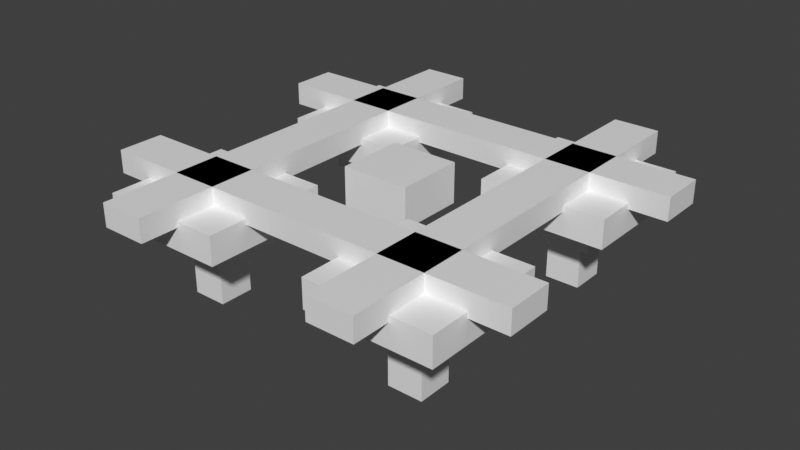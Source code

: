 # Source: tcwildlands_rock_bolts.blend  (saved by Blender 5.3.31; exported with 4.5.12 LTS)
import bpy
from mathutils import Matrix  # noqa: F401  (used for matrix-valued properties, if any)

bpy.ops.wm.read_factory_settings(use_empty=True)
scene = bpy.context.scene
scene.name = 'Scene'

# ---- materials (node trees are filled in below, after node groups)
mat_tcwildlands_rock_bolts_preview = bpy.data.materials.new('tcwildlands_rock_bolts_preview')

# ---- material node trees
mat_tcwildlands_rock_bolts_preview.use_nodes = True; mat_tcwildlands_rock_bolts_preview.node_tree.nodes.clear()
_N = mat_tcwildlands_rock_bolts_preview.node_tree.nodes; _L = mat_tcwildlands_rock_bolts_preview.node_tree.links
n0 = _N.new('ShaderNodeBsdfPrincipled'); n0.name = 'Principled BSDF'; n0.location = (-200, 100)
n0.inputs[10].default_value = 0.005
n1 = _N.new('ShaderNodeOutputMaterial'); n1.name = 'Material Output'; n1.location = (200, 100)
_L.new(n0.outputs[0], n1.inputs[0])
n1.is_active_output = True

# ---- world
world_bakeworld = bpy.data.worlds.new('BakeWorld'); scene.world = world_bakeworld
world_bakeworld.use_nodes = True; world_bakeworld.node_tree.nodes.clear()
_N = world_bakeworld.node_tree.nodes; _L = world_bakeworld.node_tree.links
n0 = _N.new('ShaderNodeBackground'); n0.name = 'Background'; n0.location = (-200, 100)
n0.inputs[0].default_value = (0.05, 0.05, 0.05, 1.0)
n1 = _N.new('ShaderNodeOutputWorld'); n1.name = 'World Output'; n1.location = (200, 100)
_L.new(n0.outputs[0], n1.inputs[0])
n1.is_active_output = True
world_bakeworld.light_settings.distance = 0.14

# ---- meshes
me_rock_bolts_elem_00 = bpy.data.meshes.new('rock_bolts_elem_00')
me_rock_bolts_elem_00.from_pydata([(-0.3, -0.4688, 0.95), (-0.2, -0.4688, 0.95), (-0.2, 0.4688, 0.95), (-0.3, 0.4688, 0.95), (-0.3, -0.4688, 1.0), (-0.2, -0.4688, 1.0), (-0.2, 0.4688, 1.0), (-0.3, 0.4688, 1.0)], [], [(0, 1, 5, 4), (2, 3, 7, 6), (3, 0, 4, 7), (1, 2, 6, 5), (4, 5, 6, 7), (3, 2, 1, 0)])
me_rock_bolts_elem_00.materials.append(mat_tcwildlands_rock_bolts_preview)
me_rock_bolts_elem_00.update()
me_rock_bolts_elem_01 = bpy.data.meshes.new('rock_bolts_elem_01')
me_rock_bolts_elem_01.from_pydata([(0.2, -0.4688, 0.95), (0.3, -0.4688, 0.95), (0.3, 0.4688, 0.95), (0.2, 0.4688, 0.95), (0.2, -0.4688, 1.0), (0.3, -0.4688, 1.0), (0.3, 0.4688, 1.0), (0.2, 0.4688, 1.0)], [], [(0, 1, 5, 4), (2, 3, 7, 6), (3, 0, 4, 7), (1, 2, 6, 5), (4, 5, 6, 7), (3, 2, 1, 0)])
me_rock_bolts_elem_01.materials.append(mat_tcwildlands_rock_bolts_preview)
me_rock_bolts_elem_01.update()
me_rock_bolts_elem_02 = bpy.data.meshes.new('rock_bolts_elem_02')
me_rock_bolts_elem_02.from_pydata([(-0.4688, -0.3, 0.95), (0.4688, -0.3, 0.95), (0.4688, -0.2, 0.95), (-0.4688, -0.2, 0.95), (-0.4688, -0.3, 1.0), (0.4688, -0.3, 1.0), (0.4688, -0.2, 1.0), (-0.4688, -0.2, 1.0)], [], [(0, 1, 5, 4), (2, 3, 7, 6), (3, 0, 4, 7), (1, 2, 6, 5), (4, 5, 6, 7), (3, 2, 1, 0)])
me_rock_bolts_elem_02.materials.append(mat_tcwildlands_rock_bolts_preview)
me_rock_bolts_elem_02.update()
me_rock_bolts_elem_03 = bpy.data.meshes.new('rock_bolts_elem_03')
me_rock_bolts_elem_03.from_pydata([(-0.4688, 0.2, 0.95), (0.4688, 0.2, 0.95), (0.4688, 0.3, 0.95), (-0.4688, 0.3, 0.95), (-0.4688, 0.2, 1.0), (0.4688, 0.2, 1.0), (0.4688, 0.3, 1.0), (-0.4688, 0.3, 1.0)], [], [(0, 1, 5, 4), (2, 3, 7, 6), (3, 0, 4, 7), (1, 2, 6, 5), (4, 5, 6, 7), (3, 2, 1, 0)])
me_rock_bolts_elem_03.materials.append(mat_tcwildlands_rock_bolts_preview)
me_rock_bolts_elem_03.update()
me_rock_bolts_elem_04 = bpy.data.meshes.new('rock_bolts_elem_04')
me_rock_bolts_elem_04.from_pydata([(-0.3875, -0.3875, 0.9), (-0.1125, -0.3875, 0.9), (-0.1125, -0.1125, 0.9), (-0.3875, -0.1125, 0.9), (-0.3875, -0.3875, 0.9625), (-0.1125, -0.3875, 0.9625), (-0.1125, -0.1125, 0.9625), (-0.3875, -0.1125, 0.9625)], [], [(0, 1, 5, 4), (2, 3, 7, 6), (3, 0, 4, 7), (1, 2, 6, 5), (4, 5, 6, 7), (3, 2, 1, 0)])
me_rock_bolts_elem_04.materials.append(mat_tcwildlands_rock_bolts_preview)
me_rock_bolts_elem_04.update()
me_rock_bolts_elem_05 = bpy.data.meshes.new('rock_bolts_elem_05')
me_rock_bolts_elem_05.from_pydata([(0.1125, -0.3875, 0.9), (0.3875, -0.3875, 0.9), (0.3875, -0.1125, 0.9), (0.1125, -0.1125, 0.9), (0.1125, -0.3875, 0.9625), (0.3875, -0.3875, 0.9625), (0.3875, -0.1125, 0.9625), (0.1125, -0.1125, 0.9625)], [], [(0, 1, 5, 4), (2, 3, 7, 6), (3, 0, 4, 7), (1, 2, 6, 5), (4, 5, 6, 7), (3, 2, 1, 0)])
me_rock_bolts_elem_05.materials.append(mat_tcwildlands_rock_bolts_preview)
me_rock_bolts_elem_05.update()
me_rock_bolts_elem_06 = bpy.data.meshes.new('rock_bolts_elem_06')
me_rock_bolts_elem_06.from_pydata([(-0.3875, 0.1125, 0.9), (-0.1125, 0.1125, 0.9), (-0.1125, 0.3875, 0.9), (-0.3875, 0.3875, 0.9), (-0.3875, 0.1125, 0.9625), (-0.1125, 0.1125, 0.9625), (-0.1125, 0.3875, 0.9625), (-0.3875, 0.3875, 0.9625)], [], [(0, 1, 5, 4), (2, 3, 7, 6), (3, 0, 4, 7), (1, 2, 6, 5), (4, 5, 6, 7), (3, 2, 1, 0)])
me_rock_bolts_elem_06.materials.append(mat_tcwildlands_rock_bolts_preview)
me_rock_bolts_elem_06.update()
me_rock_bolts_elem_07 = bpy.data.meshes.new('rock_bolts_elem_07')
me_rock_bolts_elem_07.from_pydata([(0.1125, 0.1125, 0.9), (0.3875, 0.1125, 0.9), (0.3875, 0.3875, 0.9), (0.1125, 0.3875, 0.9), (0.1125, 0.1125, 0.9625), (0.3875, 0.1125, 0.9625), (0.3875, 0.3875, 0.9625), (0.1125, 0.3875, 0.9625)], [], [(0, 1, 5, 4), (2, 3, 7, 6), (3, 0, 4, 7), (1, 2, 6, 5), (4, 5, 6, 7), (3, 2, 1, 0)])
me_rock_bolts_elem_07.materials.append(mat_tcwildlands_rock_bolts_preview)
me_rock_bolts_elem_07.update()
me_rock_bolts_elem_08 = bpy.data.meshes.new('rock_bolts_elem_08')
me_rock_bolts_elem_08.from_pydata([(-0.325, -0.325, 0.8438), (-0.175, -0.325, 0.8438), (-0.175, -0.175, 0.8438), (-0.325, -0.175, 0.8438), (-0.325, -0.325, 0.9), (-0.175, -0.325, 0.9), (-0.175, -0.175, 0.9), (-0.325, -0.175, 0.9)], [], [(0, 1, 5, 4), (2, 3, 7, 6), (3, 0, 4, 7), (1, 2, 6, 5), (4, 5, 6, 7), (3, 2, 1, 0)])
me_rock_bolts_elem_08.materials.append(mat_tcwildlands_rock_bolts_preview)
me_rock_bolts_elem_08.update()
me_rock_bolts_elem_09 = bpy.data.meshes.new('rock_bolts_elem_09')
me_rock_bolts_elem_09.from_pydata([(0.175, -0.325, 0.8438), (0.325, -0.325, 0.8438), (0.325, -0.175, 0.8438), (0.175, -0.175, 0.8438), (0.175, -0.325, 0.9), (0.325, -0.325, 0.9), (0.325, -0.175, 0.9), (0.175, -0.175, 0.9)], [], [(0, 1, 5, 4), (2, 3, 7, 6), (3, 0, 4, 7), (1, 2, 6, 5), (4, 5, 6, 7), (3, 2, 1, 0)])
me_rock_bolts_elem_09.materials.append(mat_tcwildlands_rock_bolts_preview)
me_rock_bolts_elem_09.update()
me_rock_bolts_elem_10 = bpy.data.meshes.new('rock_bolts_elem_10')
me_rock_bolts_elem_10.from_pydata([(-0.325, 0.175, 0.8438), (-0.175, 0.175, 0.8438), (-0.175, 0.325, 0.8438), (-0.325, 0.325, 0.8438), (-0.325, 0.175, 0.9), (-0.175, 0.175, 0.9), (-0.175, 0.325, 0.9), (-0.325, 0.325, 0.9)], [], [(0, 1, 5, 4), (2, 3, 7, 6), (3, 0, 4, 7), (1, 2, 6, 5), (4, 5, 6, 7), (3, 2, 1, 0)])
me_rock_bolts_elem_10.materials.append(mat_tcwildlands_rock_bolts_preview)
me_rock_bolts_elem_10.update()
me_rock_bolts_elem_11 = bpy.data.meshes.new('rock_bolts_elem_11')
me_rock_bolts_elem_11.from_pydata([(0.175, 0.175, 0.8438), (0.325, 0.175, 0.8438), (0.325, 0.325, 0.8438), (0.175, 0.325, 0.8438), (0.175, 0.175, 0.9), (0.325, 0.175, 0.9), (0.325, 0.325, 0.9), (0.175, 0.325, 0.9)], [], [(0, 1, 5, 4), (2, 3, 7, 6), (3, 0, 4, 7), (1, 2, 6, 5), (4, 5, 6, 7), (3, 2, 1, 0)])
me_rock_bolts_elem_11.materials.append(mat_tcwildlands_rock_bolts_preview)
me_rock_bolts_elem_11.update()
me_rock_bolts_elem_12 = bpy.data.meshes.new('rock_bolts_elem_12')
me_rock_bolts_elem_12.from_pydata([(-0.2875, -0.2875, 0.7375), (-0.2125, -0.2875, 0.7375), (-0.2125, -0.2125, 0.7375), (-0.2875, -0.2125, 0.7375), (-0.2875, -0.2875, 0.8438), (-0.2125, -0.2875, 0.8438), (-0.2125, -0.2125, 0.8438), (-0.2875, -0.2125, 0.8438)], [], [(0, 1, 5, 4), (2, 3, 7, 6), (3, 0, 4, 7), (1, 2, 6, 5), (4, 5, 6, 7), (3, 2, 1, 0)])
me_rock_bolts_elem_12.materials.append(mat_tcwildlands_rock_bolts_preview)
me_rock_bolts_elem_12.update()
me_rock_bolts_elem_13 = bpy.data.meshes.new('rock_bolts_elem_13')
me_rock_bolts_elem_13.from_pydata([(0.2125, -0.2875, 0.7375), (0.2875, -0.2875, 0.7375), (0.2875, -0.2125, 0.7375), (0.2125, -0.2125, 0.7375), (0.2125, -0.2875, 0.8438), (0.2875, -0.2875, 0.8438), (0.2875, -0.2125, 0.8438), (0.2125, -0.2125, 0.8438)], [], [(0, 1, 5, 4), (2, 3, 7, 6), (3, 0, 4, 7), (1, 2, 6, 5), (4, 5, 6, 7), (3, 2, 1, 0)])
me_rock_bolts_elem_13.materials.append(mat_tcwildlands_rock_bolts_preview)
me_rock_bolts_elem_13.update()
me_rock_bolts_elem_14 = bpy.data.meshes.new('rock_bolts_elem_14')
me_rock_bolts_elem_14.from_pydata([(-0.2875, 0.2125, 0.7375), (-0.2125, 0.2125, 0.7375), (-0.2125, 0.2875, 0.7375), (-0.2875, 0.2875, 0.7375), (-0.2875, 0.2125, 0.8438), (-0.2125, 0.2125, 0.8438), (-0.2125, 0.2875, 0.8438), (-0.2875, 0.2875, 0.8438)], [], [(0, 1, 5, 4), (2, 3, 7, 6), (3, 0, 4, 7), (1, 2, 6, 5), (4, 5, 6, 7), (3, 2, 1, 0)])
me_rock_bolts_elem_14.materials.append(mat_tcwildlands_rock_bolts_preview)
me_rock_bolts_elem_14.update()
me_rock_bolts_elem_15 = bpy.data.meshes.new('rock_bolts_elem_15')
me_rock_bolts_elem_15.from_pydata([(0.2125, 0.2125, 0.7375), (0.2875, 0.2125, 0.7375), (0.2875, 0.2875, 0.7375), (0.2125, 0.2875, 0.7375), (0.2125, 0.2125, 0.8438), (0.2875, 0.2125, 0.8438), (0.2875, 0.2875, 0.8438), (0.2125, 0.2875, 0.8438)], [], [(0, 1, 5, 4), (2, 3, 7, 6), (3, 0, 4, 7), (1, 2, 6, 5), (4, 5, 6, 7), (3, 2, 1, 0)])
me_rock_bolts_elem_15.materials.append(mat_tcwildlands_rock_bolts_preview)
me_rock_bolts_elem_15.update()
me_rock_bolts_elem_16 = bpy.data.meshes.new('rock_bolts_elem_16')
me_rock_bolts_elem_16.from_pydata([(-0.075, -0.075, 0.9125), (0.075, -0.075, 0.9125), (0.075, 0.075, 0.9125), (-0.075, 0.075, 0.9125), (-0.075, -0.075, 1.0), (0.075, -0.075, 1.0), (0.075, 0.075, 1.0), (-0.075, 0.075, 1.0)], [], [(0, 1, 5, 4), (2, 3, 7, 6), (3, 0, 4, 7), (1, 2, 6, 5), (4, 5, 6, 7), (3, 2, 1, 0)])
me_rock_bolts_elem_16.materials.append(mat_tcwildlands_rock_bolts_preview)
me_rock_bolts_elem_16.update()

# ---- objects
ob_mesh_strap_ns_w = bpy.data.objects.new('mesh_strap_ns_w', me_rock_bolts_elem_00)
ob_mesh_strap_ns_e = bpy.data.objects.new('mesh_strap_ns_e', me_rock_bolts_elem_01)
ob_mesh_strap_ew_n = bpy.data.objects.new('mesh_strap_ew_n', me_rock_bolts_elem_02)
ob_mesh_strap_ew_s = bpy.data.objects.new('mesh_strap_ew_s', me_rock_bolts_elem_03)
ob_plate_nw = bpy.data.objects.new('plate_nw', me_rock_bolts_elem_04)
ob_plate_ne = bpy.data.objects.new('plate_ne', me_rock_bolts_elem_05)
ob_plate_sw = bpy.data.objects.new('plate_sw', me_rock_bolts_elem_06)
ob_plate_se = bpy.data.objects.new('plate_se', me_rock_bolts_elem_07)
ob_dome_nw = bpy.data.objects.new('dome_nw', me_rock_bolts_elem_08)
ob_dome_ne = bpy.data.objects.new('dome_ne', me_rock_bolts_elem_09)
ob_dome_sw = bpy.data.objects.new('dome_sw', me_rock_bolts_elem_10)
ob_dome_se = bpy.data.objects.new('dome_se', me_rock_bolts_elem_11)
ob_bolt_nut_nw = bpy.data.objects.new('bolt_nut_nw', me_rock_bolts_elem_12)
ob_bolt_nut_ne = bpy.data.objects.new('bolt_nut_ne', me_rock_bolts_elem_13)
ob_bolt_nut_sw = bpy.data.objects.new('bolt_nut_sw', me_rock_bolts_elem_14)
ob_bolt_nut_se = bpy.data.objects.new('bolt_nut_se', me_rock_bolts_elem_15)
ob_center_grout_plug = bpy.data.objects.new('center_grout_plug', me_rock_bolts_elem_16)

# ---- transforms, parenting, visibility, modifiers, constraints
ob_mesh_strap_ns_w.location = (0.0, 0.0, 0.0)
ob_mesh_strap_ns_e.location = (0.0, 0.0, 0.0)
ob_mesh_strap_ew_n.location = (0.0, 0.0, 0.0)
ob_mesh_strap_ew_s.location = (0.0, 0.0, 0.0)
ob_plate_nw.location = (0.0, 0.0, 0.0)
ob_plate_ne.location = (0.0, 0.0, 0.0)
ob_plate_sw.location = (0.0, 0.0, 0.0)
ob_plate_se.location = (0.0, 0.0, 0.0)
ob_dome_nw.location = (0.0, 0.0, 0.0)
ob_dome_ne.location = (0.0, 0.0, 0.0)
ob_dome_sw.location = (0.0, 0.0, 0.0)
ob_dome_se.location = (0.0, 0.0, 0.0)
ob_bolt_nut_nw.location = (0.0, 0.0, 0.0)
ob_bolt_nut_ne.location = (0.0, 0.0, 0.0)
ob_bolt_nut_sw.location = (0.0, 0.0, 0.0)
ob_bolt_nut_se.location = (0.0, 0.0, 0.0)
ob_center_grout_plug.location = (0.0, 0.0, 0.0)

# ---- collection membership
scene.collection.objects.link(ob_mesh_strap_ns_w)
scene.collection.objects.link(ob_mesh_strap_ns_e)
scene.collection.objects.link(ob_mesh_strap_ew_n)
scene.collection.objects.link(ob_mesh_strap_ew_s)
scene.collection.objects.link(ob_plate_nw)
scene.collection.objects.link(ob_plate_ne)
scene.collection.objects.link(ob_plate_sw)
scene.collection.objects.link(ob_plate_se)
scene.collection.objects.link(ob_dome_nw)
scene.collection.objects.link(ob_dome_ne)
scene.collection.objects.link(ob_dome_sw)
scene.collection.objects.link(ob_dome_se)
scene.collection.objects.link(ob_bolt_nut_nw)
scene.collection.objects.link(ob_bolt_nut_ne)
scene.collection.objects.link(ob_bolt_nut_sw)
scene.collection.objects.link(ob_bolt_nut_se)
scene.collection.objects.link(ob_center_grout_plug)

# ---- scene / render settings (as saved in the file)
scene.frame_start = 1; scene.frame_end = 250; scene.frame_set(1)
scene.render.engine = 'CYCLES'
scene.render.bake_bias = 0.0
scene.render.bake_samples = 0
scene.render.compositor_device = 'GPU'
scene.cycles.use_denoising = False
scene.cycles.samples = 1
scene.eevee.use_volume_custom_range = False
scene.eevee.fast_gi_thickness_near = 0.1
scene.eevee.fast_gi_thickness_far = 0.0
scene.eevee.ray_tracing_options.screen_trace_thickness = 0.1
scene.view_settings.view_transform = 'Standard'
bpy.context.view_layer.update()

# ---- added for rendering (the .blend has no active camera and no usable light): camera, sun
cam_auto = bpy.data.cameras.new('AutoCamera')
cam_auto.lens = 50.0
cam_auto.sensor_width = 36.0
cam_auto.clip_end = 1000.0
ob_auto_camera = bpy.data.objects.new('AutoCamera', cam_auto)
scene.collection.objects.link(ob_auto_camera)
ob_auto_camera.location = (1.2505, -1.5006, 1.86915)
ob_auto_camera.rotation_euler = (1.09748, -7.21219e-08, 0.694738)
scene.camera = ob_auto_camera
light_auto_sun = bpy.data.lights.new('AutoSun', 'SUN')
light_auto_sun.energy = 3.0
light_auto_sun.angle = 0.0523599
ob_auto_sun = bpy.data.objects.new('AutoSun', light_auto_sun)
scene.collection.objects.link(ob_auto_sun)
ob_auto_sun.rotation_euler = (0.872665, 0.174533, 0.523599)
bpy.context.view_layer.update()
